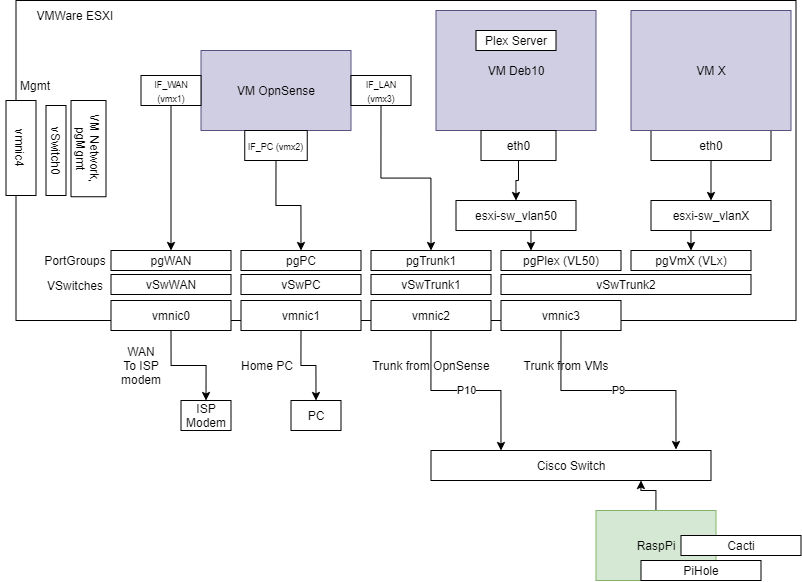

The diagram above was exported from draw.io. Its source (the exported page's mxGraphModel, read from the mxfile embedded in the PNG):
<mxGraphModel dx="1217" dy="720" grid="1" gridSize="10" guides="1" tooltips="1" connect="1" arrows="1" fold="1" page="1" pageScale="1" pageWidth="850" pageHeight="1100" math="0" shadow="0">
  <root>
    <mxCell id="tdVwwQabe9wciY65Mnkd-0" />
    <mxCell id="tdVwwQabe9wciY65Mnkd-1" parent="tdVwwQabe9wciY65Mnkd-0" />
    <mxCell id="A_w-2pXwnWrr5AxSqYKf-18" value="" style="rounded=0;whiteSpace=wrap;html=1;fillColor=none;" vertex="1" parent="tdVwwQabe9wciY65Mnkd-1">
      <mxGeometry x="22.5" y="50" width="780" height="320" as="geometry" />
    </mxCell>
    <mxCell id="b0wlHMuPvfLIXZoPBZ2V-0" value="VM OpnSense" style="rounded=0;whiteSpace=wrap;html=1;fillColor=#d0cee2;strokeColor=#56517e;" vertex="1" parent="tdVwwQabe9wciY65Mnkd-1">
      <mxGeometry x="207.5" y="100" width="150" height="80" as="geometry" />
    </mxCell>
    <mxCell id="b0wlHMuPvfLIXZoPBZ2V-1" value="VM Deb10" style="rounded=0;whiteSpace=wrap;html=1;fillColor=#d0cee2;strokeColor=#56517e;" vertex="1" parent="tdVwwQabe9wciY65Mnkd-1">
      <mxGeometry x="442.5" y="60" width="160" height="120" as="geometry" />
    </mxCell>
    <mxCell id="b0wlHMuPvfLIXZoPBZ2V-2" value="Plex Server" style="rounded=0;whiteSpace=wrap;html=1;" vertex="1" parent="tdVwwQabe9wciY65Mnkd-1">
      <mxGeometry x="482.5" y="80" width="80" height="20" as="geometry" />
    </mxCell>
    <mxCell id="A_w-2pXwnWrr5AxSqYKf-9" style="edgeStyle=orthogonalEdgeStyle;rounded=0;orthogonalLoop=1;jettySize=auto;html=1;exitX=0.5;exitY=1;exitDx=0;exitDy=0;entryX=0.25;entryY=0;entryDx=0;entryDy=0;" edge="1" parent="tdVwwQabe9wciY65Mnkd-1" source="b0wlHMuPvfLIXZoPBZ2V-3" target="b0wlHMuPvfLIXZoPBZ2V-6">
      <mxGeometry relative="1" as="geometry" />
    </mxCell>
    <mxCell id="b0wlHMuPvfLIXZoPBZ2V-3" value="esxi-sw_vlan50" style="rounded=0;whiteSpace=wrap;html=1;" vertex="1" parent="tdVwwQabe9wciY65Mnkd-1">
      <mxGeometry x="462.5" y="250" width="120" height="30" as="geometry" />
    </mxCell>
    <mxCell id="A_w-2pXwnWrr5AxSqYKf-5" style="edgeStyle=orthogonalEdgeStyle;rounded=0;orthogonalLoop=1;jettySize=auto;html=1;exitX=0.5;exitY=1;exitDx=0;exitDy=0;entryX=0.5;entryY=0;entryDx=0;entryDy=0;" edge="1" parent="tdVwwQabe9wciY65Mnkd-1" source="b0wlHMuPvfLIXZoPBZ2V-4" target="b0wlHMuPvfLIXZoPBZ2V-3">
      <mxGeometry relative="1" as="geometry" />
    </mxCell>
    <mxCell id="b0wlHMuPvfLIXZoPBZ2V-4" value="eth0" style="rounded=0;whiteSpace=wrap;html=1;" vertex="1" parent="tdVwwQabe9wciY65Mnkd-1">
      <mxGeometry x="487.5" y="180" width="75" height="30" as="geometry" />
    </mxCell>
    <mxCell id="b0wlHMuPvfLIXZoPBZ2V-6" value="pgPlex (VL50)" style="rounded=0;whiteSpace=wrap;html=1;" vertex="1" parent="tdVwwQabe9wciY65Mnkd-1">
      <mxGeometry x="507.5" y="300" width="120" height="20" as="geometry" />
    </mxCell>
    <mxCell id="b0wlHMuPvfLIXZoPBZ2V-7" value="pgTrunk1" style="rounded=0;whiteSpace=wrap;html=1;" vertex="1" parent="tdVwwQabe9wciY65Mnkd-1">
      <mxGeometry x="377.5" y="300" width="120" height="20" as="geometry" />
    </mxCell>
    <mxCell id="b0wlHMuPvfLIXZoPBZ2V-8" value="pgPC" style="rounded=0;whiteSpace=wrap;html=1;" vertex="1" parent="tdVwwQabe9wciY65Mnkd-1">
      <mxGeometry x="247.5" y="300" width="120" height="20" as="geometry" />
    </mxCell>
    <mxCell id="b0wlHMuPvfLIXZoPBZ2V-9" value="pgWAN" style="rounded=0;whiteSpace=wrap;html=1;" vertex="1" parent="tdVwwQabe9wciY65Mnkd-1">
      <mxGeometry x="117.5" y="300" width="120" height="20" as="geometry" />
    </mxCell>
    <mxCell id="A_w-2pXwnWrr5AxSqYKf-17" style="edgeStyle=orthogonalEdgeStyle;rounded=0;orthogonalLoop=1;jettySize=auto;html=1;exitX=0.5;exitY=1;exitDx=0;exitDy=0;entryX=0.5;entryY=0;entryDx=0;entryDy=0;" edge="1" parent="tdVwwQabe9wciY65Mnkd-1" source="b0wlHMuPvfLIXZoPBZ2V-11" target="fgtz6NrxmrD-5jksbEje-0">
      <mxGeometry relative="1" as="geometry">
        <mxPoint x="247.5" y="500" as="targetPoint" />
      </mxGeometry>
    </mxCell>
    <mxCell id="b0wlHMuPvfLIXZoPBZ2V-11" value="vmnic0" style="rounded=0;whiteSpace=wrap;html=1;" vertex="1" parent="tdVwwQabe9wciY65Mnkd-1">
      <mxGeometry x="117.5" y="350" width="120" height="30" as="geometry" />
    </mxCell>
    <mxCell id="A_w-2pXwnWrr5AxSqYKf-16" style="edgeStyle=orthogonalEdgeStyle;rounded=0;orthogonalLoop=1;jettySize=auto;html=1;exitX=0.5;exitY=1;exitDx=0;exitDy=0;entryX=0.5;entryY=0;entryDx=0;entryDy=0;" edge="1" parent="tdVwwQabe9wciY65Mnkd-1" source="b0wlHMuPvfLIXZoPBZ2V-12" target="CqTgx-On99DiKdkxQNuM-0">
      <mxGeometry relative="1" as="geometry">
        <mxPoint x="377.5" y="500" as="targetPoint" />
      </mxGeometry>
    </mxCell>
    <mxCell id="b0wlHMuPvfLIXZoPBZ2V-12" value="vmnic1" style="rounded=0;whiteSpace=wrap;html=1;" vertex="1" parent="tdVwwQabe9wciY65Mnkd-1">
      <mxGeometry x="247.5" y="350" width="120" height="30" as="geometry" />
    </mxCell>
    <mxCell id="A_w-2pXwnWrr5AxSqYKf-1" value="P10" style="edgeStyle=orthogonalEdgeStyle;rounded=0;orthogonalLoop=1;jettySize=auto;html=1;exitX=0.5;exitY=1;exitDx=0;exitDy=0;entryX=0.25;entryY=0;entryDx=0;entryDy=0;" edge="1" parent="tdVwwQabe9wciY65Mnkd-1" source="b0wlHMuPvfLIXZoPBZ2V-13" target="A_w-2pXwnWrr5AxSqYKf-0">
      <mxGeometry relative="1" as="geometry" />
    </mxCell>
    <mxCell id="b0wlHMuPvfLIXZoPBZ2V-13" value="vmnic2" style="rounded=0;whiteSpace=wrap;html=1;" vertex="1" parent="tdVwwQabe9wciY65Mnkd-1">
      <mxGeometry x="377.5" y="350" width="120" height="30" as="geometry" />
    </mxCell>
    <mxCell id="A_w-2pXwnWrr5AxSqYKf-2" value="P9" style="edgeStyle=orthogonalEdgeStyle;rounded=0;orthogonalLoop=1;jettySize=auto;html=1;exitX=0.5;exitY=1;exitDx=0;exitDy=0;entryX=0.875;entryY=-0.033;entryDx=0;entryDy=0;entryPerimeter=0;" edge="1" parent="tdVwwQabe9wciY65Mnkd-1" source="b0wlHMuPvfLIXZoPBZ2V-14" target="A_w-2pXwnWrr5AxSqYKf-0">
      <mxGeometry relative="1" as="geometry" />
    </mxCell>
    <mxCell id="b0wlHMuPvfLIXZoPBZ2V-14" value="vmnic3" style="rounded=0;whiteSpace=wrap;html=1;" vertex="1" parent="tdVwwQabe9wciY65Mnkd-1">
      <mxGeometry x="507.5" y="350" width="120" height="30" as="geometry" />
    </mxCell>
    <mxCell id="b0wlHMuPvfLIXZoPBZ2V-15" value="WAN&lt;br&gt;To ISP modem" style="text;html=1;strokeColor=none;fillColor=none;align=center;verticalAlign=middle;whiteSpace=wrap;rounded=0;" vertex="1" parent="tdVwwQabe9wciY65Mnkd-1">
      <mxGeometry x="107.5" y="390" width="80" height="50" as="geometry" />
    </mxCell>
    <mxCell id="b0wlHMuPvfLIXZoPBZ2V-16" value="Home PC" style="text;html=1;strokeColor=none;fillColor=none;align=center;verticalAlign=middle;whiteSpace=wrap;rounded=0;" vertex="1" parent="tdVwwQabe9wciY65Mnkd-1">
      <mxGeometry x="233.75" y="390" width="80" height="50" as="geometry" />
    </mxCell>
    <mxCell id="b0wlHMuPvfLIXZoPBZ2V-17" value="Trunk from OpnSense" style="text;html=1;strokeColor=none;fillColor=none;align=center;verticalAlign=middle;whiteSpace=wrap;rounded=0;" vertex="1" parent="tdVwwQabe9wciY65Mnkd-1">
      <mxGeometry x="372.5" y="390" width="130" height="50" as="geometry" />
    </mxCell>
    <mxCell id="V7AU8uGpn1Qdcss7oJhn-0" value="Trunk from VMs" style="text;html=1;strokeColor=none;fillColor=none;align=center;verticalAlign=middle;whiteSpace=wrap;rounded=0;" vertex="1" parent="tdVwwQabe9wciY65Mnkd-1">
      <mxGeometry x="507.5" y="390" width="130" height="50" as="geometry" />
    </mxCell>
    <mxCell id="A_w-2pXwnWrr5AxSqYKf-0" value="Cisco Switch" style="rounded=0;whiteSpace=wrap;html=1;" vertex="1" parent="tdVwwQabe9wciY65Mnkd-1">
      <mxGeometry x="437.5" y="500" width="280" height="30" as="geometry" />
    </mxCell>
    <mxCell id="A_w-2pXwnWrr5AxSqYKf-33" style="edgeStyle=orthogonalEdgeStyle;rounded=0;orthogonalLoop=1;jettySize=auto;html=1;exitX=0.5;exitY=1;exitDx=0;exitDy=0;entryX=0.5;entryY=0;entryDx=0;entryDy=0;" edge="1" parent="tdVwwQabe9wciY65Mnkd-1" source="A_w-2pXwnWrr5AxSqYKf-3" target="A_w-2pXwnWrr5AxSqYKf-31">
      <mxGeometry relative="1" as="geometry" />
    </mxCell>
    <mxCell id="A_w-2pXwnWrr5AxSqYKf-3" value="esxi-sw_vlanX" style="rounded=0;whiteSpace=wrap;html=1;" vertex="1" parent="tdVwwQabe9wciY65Mnkd-1">
      <mxGeometry x="657.5" y="250" width="120" height="30" as="geometry" />
    </mxCell>
    <mxCell id="A_w-2pXwnWrr5AxSqYKf-6" style="edgeStyle=orthogonalEdgeStyle;rounded=0;orthogonalLoop=1;jettySize=auto;html=1;exitX=0.5;exitY=1;exitDx=0;exitDy=0;" edge="1" parent="tdVwwQabe9wciY65Mnkd-1" source="A_w-2pXwnWrr5AxSqYKf-4" target="A_w-2pXwnWrr5AxSqYKf-3">
      <mxGeometry relative="1" as="geometry" />
    </mxCell>
    <mxCell id="A_w-2pXwnWrr5AxSqYKf-4" value="eth0" style="rounded=0;whiteSpace=wrap;html=1;" vertex="1" parent="tdVwwQabe9wciY65Mnkd-1">
      <mxGeometry x="657.5" y="180" width="120" height="30" as="geometry" />
    </mxCell>
    <mxCell id="A_w-2pXwnWrr5AxSqYKf-7" value="VM X" style="rounded=0;whiteSpace=wrap;html=1;fillColor=#d0cee2;strokeColor=#56517e;" vertex="1" parent="tdVwwQabe9wciY65Mnkd-1">
      <mxGeometry x="637.5" y="60" width="160" height="120" as="geometry" />
    </mxCell>
    <mxCell id="A_w-2pXwnWrr5AxSqYKf-14" style="edgeStyle=orthogonalEdgeStyle;rounded=0;orthogonalLoop=1;jettySize=auto;html=1;exitX=0.5;exitY=1;exitDx=0;exitDy=0;entryX=0.5;entryY=0;entryDx=0;entryDy=0;" edge="1" parent="tdVwwQabe9wciY65Mnkd-1" source="A_w-2pXwnWrr5AxSqYKf-10" target="b0wlHMuPvfLIXZoPBZ2V-8">
      <mxGeometry relative="1" as="geometry" />
    </mxCell>
    <mxCell id="A_w-2pXwnWrr5AxSqYKf-10" value="&lt;font style=&quot;font-size: 9px&quot;&gt;IF_PC (vmx2)&lt;/font&gt;" style="rounded=0;whiteSpace=wrap;html=1;" vertex="1" parent="tdVwwQabe9wciY65Mnkd-1">
      <mxGeometry x="251.25" y="180" width="62.5" height="30" as="geometry" />
    </mxCell>
    <mxCell id="A_w-2pXwnWrr5AxSqYKf-15" style="edgeStyle=orthogonalEdgeStyle;rounded=0;orthogonalLoop=1;jettySize=auto;html=1;exitX=0.5;exitY=1;exitDx=0;exitDy=0;entryX=0.5;entryY=0;entryDx=0;entryDy=0;" edge="1" parent="tdVwwQabe9wciY65Mnkd-1" source="A_w-2pXwnWrr5AxSqYKf-11" target="b0wlHMuPvfLIXZoPBZ2V-9">
      <mxGeometry relative="1" as="geometry" />
    </mxCell>
    <mxCell id="A_w-2pXwnWrr5AxSqYKf-11" value="&lt;font style=&quot;font-size: 9px&quot;&gt;IF_WAN (vmx1)&lt;/font&gt;" style="rounded=0;whiteSpace=wrap;html=1;" vertex="1" parent="tdVwwQabe9wciY65Mnkd-1">
      <mxGeometry x="147.5" y="125" width="60" height="30" as="geometry" />
    </mxCell>
    <mxCell id="A_w-2pXwnWrr5AxSqYKf-13" style="edgeStyle=orthogonalEdgeStyle;rounded=0;orthogonalLoop=1;jettySize=auto;html=1;exitX=0.5;exitY=1;exitDx=0;exitDy=0;entryX=0.5;entryY=0;entryDx=0;entryDy=0;" edge="1" parent="tdVwwQabe9wciY65Mnkd-1" source="A_w-2pXwnWrr5AxSqYKf-12" target="b0wlHMuPvfLIXZoPBZ2V-7">
      <mxGeometry relative="1" as="geometry" />
    </mxCell>
    <mxCell id="A_w-2pXwnWrr5AxSqYKf-12" value="&lt;font style=&quot;font-size: 9px&quot;&gt;IF_LAN (vmx3)&lt;/font&gt;" style="rounded=0;whiteSpace=wrap;html=1;" vertex="1" parent="tdVwwQabe9wciY65Mnkd-1">
      <mxGeometry x="357.5" y="125" width="60" height="30" as="geometry" />
    </mxCell>
    <mxCell id="A_w-2pXwnWrr5AxSqYKf-19" value="VMWare ESXI" style="text;html=1;strokeColor=none;fillColor=none;align=center;verticalAlign=middle;whiteSpace=wrap;rounded=0;" vertex="1" parent="tdVwwQabe9wciY65Mnkd-1">
      <mxGeometry x="32.5" y="50" width="100" height="30" as="geometry" />
    </mxCell>
    <mxCell id="A_w-2pXwnWrr5AxSqYKf-20" value="vmnic4" style="rounded=0;whiteSpace=wrap;html=1;rotation=90;" vertex="1" parent="tdVwwQabe9wciY65Mnkd-1">
      <mxGeometry x="-20" y="182.5" width="95" height="30" as="geometry" />
    </mxCell>
    <mxCell id="A_w-2pXwnWrr5AxSqYKf-22" value="VSwitches" style="text;html=1;strokeColor=none;fillColor=none;align=center;verticalAlign=middle;whiteSpace=wrap;rounded=0;" vertex="1" parent="tdVwwQabe9wciY65Mnkd-1">
      <mxGeometry x="47.5" y="320" width="70" height="29" as="geometry" />
    </mxCell>
    <mxCell id="A_w-2pXwnWrr5AxSqYKf-23" value="vSwitch0" style="rounded=0;whiteSpace=wrap;html=1;rotation=90;" vertex="1" parent="tdVwwQabe9wciY65Mnkd-1">
      <mxGeometry x="17.5" y="190" width="90" height="20" as="geometry" />
    </mxCell>
    <mxCell id="A_w-2pXwnWrr5AxSqYKf-25" value="Mgmt" style="text;html=1;strokeColor=none;fillColor=none;align=center;verticalAlign=middle;whiteSpace=wrap;rounded=0;" vertex="1" parent="tdVwwQabe9wciY65Mnkd-1">
      <mxGeometry x="7.5" y="120" width="70" height="30" as="geometry" />
    </mxCell>
    <mxCell id="A_w-2pXwnWrr5AxSqYKf-26" value="PortGroups" style="text;html=1;strokeColor=none;fillColor=none;align=center;verticalAlign=middle;whiteSpace=wrap;rounded=0;" vertex="1" parent="tdVwwQabe9wciY65Mnkd-1">
      <mxGeometry x="47.5" y="295" width="70" height="30" as="geometry" />
    </mxCell>
    <mxCell id="A_w-2pXwnWrr5AxSqYKf-27" value="vSwTrunk2" style="rounded=0;whiteSpace=wrap;html=1;" vertex="1" parent="tdVwwQabe9wciY65Mnkd-1">
      <mxGeometry x="507.5" y="324" width="250" height="20" as="geometry" />
    </mxCell>
    <mxCell id="A_w-2pXwnWrr5AxSqYKf-28" value="vSwTrunk1" style="rounded=0;whiteSpace=wrap;html=1;" vertex="1" parent="tdVwwQabe9wciY65Mnkd-1">
      <mxGeometry x="377.5" y="324" width="120" height="20" as="geometry" />
    </mxCell>
    <mxCell id="A_w-2pXwnWrr5AxSqYKf-29" value="vSwPC" style="rounded=0;whiteSpace=wrap;html=1;" vertex="1" parent="tdVwwQabe9wciY65Mnkd-1">
      <mxGeometry x="247.5" y="324" width="120" height="20" as="geometry" />
    </mxCell>
    <mxCell id="A_w-2pXwnWrr5AxSqYKf-30" value="vSwWAN" style="rounded=0;whiteSpace=wrap;html=1;" vertex="1" parent="tdVwwQabe9wciY65Mnkd-1">
      <mxGeometry x="117.5" y="324" width="120" height="20" as="geometry" />
    </mxCell>
    <mxCell id="A_w-2pXwnWrr5AxSqYKf-31" value="pgVmX (VLx)" style="rounded=0;whiteSpace=wrap;html=1;" vertex="1" parent="tdVwwQabe9wciY65Mnkd-1">
      <mxGeometry x="637.5" y="300" width="120" height="20" as="geometry" />
    </mxCell>
    <mxCell id="A_w-2pXwnWrr5AxSqYKf-35" value="VM Network, pgMgmt" style="rounded=0;whiteSpace=wrap;html=1;rotation=90;" vertex="1" parent="tdVwwQabe9wciY65Mnkd-1">
      <mxGeometry x="46.879999999999995" y="180.63" width="96.25" height="35" as="geometry" />
    </mxCell>
    <mxCell id="CqTgx-On99DiKdkxQNuM-0" value="PC" style="rounded=0;whiteSpace=wrap;html=1;" vertex="1" parent="tdVwwQabe9wciY65Mnkd-1">
      <mxGeometry x="297.5" y="450" width="50" height="30" as="geometry" />
    </mxCell>
    <mxCell id="fgtz6NrxmrD-5jksbEje-0" value="ISP Modem" style="rounded=0;whiteSpace=wrap;html=1;" vertex="1" parent="tdVwwQabe9wciY65Mnkd-1">
      <mxGeometry x="187.5" y="450" width="50" height="30" as="geometry" />
    </mxCell>
    <mxCell id="LASCuM6WN78ocQMGBQ4v-2" value="" style="edgeStyle=orthogonalEdgeStyle;rounded=0;orthogonalLoop=1;jettySize=auto;html=1;entryX=0.75;entryY=1;entryDx=0;entryDy=0;" edge="1" parent="tdVwwQabe9wciY65Mnkd-1" source="LASCuM6WN78ocQMGBQ4v-0" target="A_w-2pXwnWrr5AxSqYKf-0">
      <mxGeometry relative="1" as="geometry" />
    </mxCell>
    <mxCell id="LASCuM6WN78ocQMGBQ4v-0" value="RaspPi" style="rounded=0;whiteSpace=wrap;html=1;fillColor=#d5e8d4;strokeColor=#82b366;" vertex="1" parent="tdVwwQabe9wciY65Mnkd-1">
      <mxGeometry x="602.5" y="560" width="120" height="70" as="geometry" />
    </mxCell>
    <mxCell id="LASCuM6WN78ocQMGBQ4v-1" value="PiHole" style="rounded=0;whiteSpace=wrap;html=1;" vertex="1" parent="tdVwwQabe9wciY65Mnkd-1">
      <mxGeometry x="647.5" y="610" width="120" height="20" as="geometry" />
    </mxCell>
    <mxCell id="LASCuM6WN78ocQMGBQ4v-3" value="Cacti" style="rounded=0;whiteSpace=wrap;html=1;" vertex="1" parent="tdVwwQabe9wciY65Mnkd-1">
      <mxGeometry x="687.5" y="585" width="120" height="20" as="geometry" />
    </mxCell>
  </root>
</mxGraphModel>